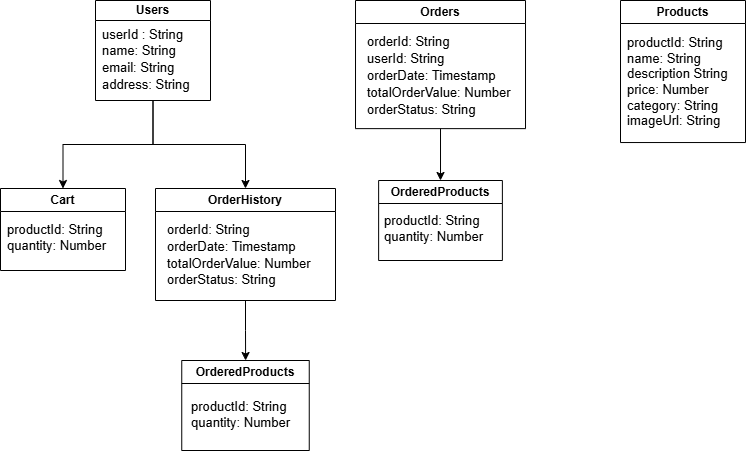

The diagram above was exported from draw.io. Its source (the exported page's mxGraphModel, read from the mxfile embedded in the PNG):
<mxGraphModel dx="1434" dy="780" grid="1" gridSize="10" guides="1" tooltips="1" connect="1" arrows="1" fold="1" page="1" pageScale="1" pageWidth="827" pageHeight="1169" math="0" shadow="0">
  <root>
    <mxCell id="0" />
    <mxCell id="1" parent="0" />
    <mxCell id="80Ww_fEA1RMwWxDdQB8V-4" style="edgeStyle=orthogonalEdgeStyle;rounded=0;orthogonalLoop=1;jettySize=auto;html=1;" parent="1" source="80Ww_fEA1RMwWxDdQB8V-1" target="80Ww_fEA1RMwWxDdQB8V-10" edge="1">
      <mxGeometry relative="1" as="geometry">
        <mxPoint x="185" y="250" as="targetPoint" />
      </mxGeometry>
    </mxCell>
    <mxCell id="80Ww_fEA1RMwWxDdQB8V-14" style="edgeStyle=orthogonalEdgeStyle;rounded=0;orthogonalLoop=1;jettySize=auto;html=1;" parent="1" source="80Ww_fEA1RMwWxDdQB8V-1" target="80Ww_fEA1RMwWxDdQB8V-12" edge="1">
      <mxGeometry relative="1" as="geometry" />
    </mxCell>
    <mxCell id="80Ww_fEA1RMwWxDdQB8V-1" value="Users" style="swimlane;whiteSpace=wrap;html=1;startSize=20;" parent="1" vertex="1">
      <mxGeometry x="135" y="50" width="115" height="100" as="geometry" />
    </mxCell>
    <mxCell id="80Ww_fEA1RMwWxDdQB8V-2" value="userId : String&lt;div style=&quot;font-size: 13px; line-height: 130%;&quot;&gt;name: String&lt;/div&gt;&lt;div style=&quot;font-size: 13px; line-height: 130%;&quot;&gt;email: String&lt;/div&gt;&lt;div style=&quot;font-size: 13px; line-height: 130%;&quot;&gt;address: String&lt;/div&gt;" style="text;html=1;align=left;verticalAlign=middle;resizable=0;points=[];autosize=1;strokeColor=none;fillColor=none;fontSize=13;" parent="80Ww_fEA1RMwWxDdQB8V-1" vertex="1">
      <mxGeometry x="5" y="20" width="110" height="80" as="geometry" />
    </mxCell>
    <mxCell id="80Ww_fEA1RMwWxDdQB8V-10" value="Cart" style="swimlane;whiteSpace=wrap;html=1;startSize=23;" parent="1" vertex="1">
      <mxGeometry x="40" y="238" width="125" height="82" as="geometry" />
    </mxCell>
    <mxCell id="80Ww_fEA1RMwWxDdQB8V-11" value="productId: String&lt;div style=&quot;font-size: 13px; line-height: 130%;&quot;&gt;quantity: Number&lt;/div&gt;" style="text;html=1;align=left;verticalAlign=middle;resizable=0;points=[];autosize=1;strokeColor=none;fillColor=none;fontSize=13;" parent="80Ww_fEA1RMwWxDdQB8V-10" vertex="1">
      <mxGeometry x="5" y="25" width="120" height="50" as="geometry" />
    </mxCell>
    <mxCell id="80Ww_fEA1RMwWxDdQB8V-19" value="" style="edgeStyle=orthogonalEdgeStyle;rounded=0;orthogonalLoop=1;jettySize=auto;html=1;" parent="1" source="80Ww_fEA1RMwWxDdQB8V-12" target="80Ww_fEA1RMwWxDdQB8V-16" edge="1">
      <mxGeometry relative="1" as="geometry" />
    </mxCell>
    <mxCell id="80Ww_fEA1RMwWxDdQB8V-12" value="OrderHistory" style="swimlane;whiteSpace=wrap;html=1;" parent="1" vertex="1">
      <mxGeometry x="195" y="238" width="180" height="112" as="geometry" />
    </mxCell>
    <mxCell id="80Ww_fEA1RMwWxDdQB8V-15" value="&lt;p style=&quot;line-height: 130%;&quot;&gt;&lt;span style=&quot;background-color: initial;&quot;&gt;orderId: String&lt;/span&gt;&lt;br&gt;&lt;span style=&quot;background-color: initial;&quot;&gt;orderDate: Timestamp&lt;/span&gt;&lt;br&gt;&lt;span style=&quot;background-color: initial;&quot;&gt;totalOrderValue: Number&lt;/span&gt;&lt;br&gt;&lt;span style=&quot;background-color: initial;&quot;&gt;orderStatus: String&lt;/span&gt;&lt;/p&gt;" style="text;html=1;align=left;verticalAlign=middle;resizable=0;points=[];autosize=1;strokeColor=none;fillColor=none;fontSize=13;spacing=2;" parent="80Ww_fEA1RMwWxDdQB8V-12" vertex="1">
      <mxGeometry x="10" y="12" width="170" height="110" as="geometry" />
    </mxCell>
    <mxCell id="80Ww_fEA1RMwWxDdQB8V-16" value="OrderedProducts" style="swimlane;whiteSpace=wrap;html=1;" parent="1" vertex="1">
      <mxGeometry x="221.25" y="410" width="127.5" height="90" as="geometry" />
    </mxCell>
    <mxCell id="80Ww_fEA1RMwWxDdQB8V-18" value="productId: String&lt;div style=&quot;line-height: 130%;&quot;&gt;quantity: Number&lt;/div&gt;" style="text;html=1;align=left;verticalAlign=middle;resizable=0;points=[];autosize=1;strokeColor=none;fillColor=none;fontSize=13;" parent="80Ww_fEA1RMwWxDdQB8V-16" vertex="1">
      <mxGeometry x="7.5" y="30" width="120" height="50" as="geometry" />
    </mxCell>
    <mxCell id="bzRY4D_1LP17MZtgMAys-1" style="edgeStyle=orthogonalEdgeStyle;rounded=0;orthogonalLoop=1;jettySize=auto;html=1;" parent="1" source="80Ww_fEA1RMwWxDdQB8V-32" target="80Ww_fEA1RMwWxDdQB8V-38" edge="1">
      <mxGeometry relative="1" as="geometry" />
    </mxCell>
    <mxCell id="80Ww_fEA1RMwWxDdQB8V-32" value="Orders" style="swimlane;whiteSpace=wrap;html=1;" parent="1" vertex="1">
      <mxGeometry x="395.01" y="50" width="170" height="128.13" as="geometry" />
    </mxCell>
    <mxCell id="80Ww_fEA1RMwWxDdQB8V-33" value="&lt;p style=&quot;line-height: 130%;&quot;&gt;&lt;span style=&quot;background-color: initial;&quot;&gt;orderId: String&lt;/span&gt;&lt;br&gt;&lt;span style=&quot;background-color: initial;&quot;&gt;userId: String&lt;/span&gt;&lt;br&gt;&lt;span style=&quot;background-color: initial;&quot;&gt;orderDate: Timestamp&lt;/span&gt;&lt;br&gt;&lt;span style=&quot;background-color: initial;&quot;&gt;totalOrderValue: Number&lt;/span&gt;&lt;br&gt;&lt;span style=&quot;background-color: initial;&quot;&gt;orderStatus: String&lt;/span&gt;&lt;/p&gt;" style="text;html=1;align=left;verticalAlign=middle;resizable=0;points=[];autosize=1;strokeColor=none;fillColor=none;fontSize=13;spacing=2;" parent="80Ww_fEA1RMwWxDdQB8V-32" vertex="1">
      <mxGeometry x="10" y="16.25" width="170" height="120" as="geometry" />
    </mxCell>
    <mxCell id="80Ww_fEA1RMwWxDdQB8V-38" value="OrderedProducts" style="swimlane;whiteSpace=wrap;html=1;" parent="1" vertex="1">
      <mxGeometry x="418.13" y="230" width="123.75" height="80" as="geometry" />
    </mxCell>
    <mxCell id="80Ww_fEA1RMwWxDdQB8V-39" value="productId: String&lt;div style=&quot;line-height: 130%;&quot;&gt;quantity: Number&lt;/div&gt;" style="text;html=1;align=left;verticalAlign=middle;resizable=0;points=[];autosize=1;strokeColor=none;fillColor=none;fontSize=13;" parent="80Ww_fEA1RMwWxDdQB8V-38" vertex="1">
      <mxGeometry x="3.75" y="24" width="120" height="50" as="geometry" />
    </mxCell>
    <mxCell id="80Ww_fEA1RMwWxDdQB8V-44" value="Products" style="swimlane;whiteSpace=wrap;html=1;" parent="1" vertex="1">
      <mxGeometry x="660" y="50" width="125" height="142.04" as="geometry" />
    </mxCell>
    <mxCell id="80Ww_fEA1RMwWxDdQB8V-45" value="&lt;p style=&quot;line-height: 20%;&quot;&gt;productId: String&lt;/p&gt;&lt;p style=&quot;line-height: 20%;&quot;&gt;name: String&lt;/p&gt;&lt;p style=&quot;line-height: 20%;&quot;&gt;description String&lt;/p&gt;&lt;p style=&quot;line-height: 20%;&quot;&gt;price: Number&lt;/p&gt;&lt;p style=&quot;line-height: 20%;&quot;&gt;category: String&lt;/p&gt;&lt;p style=&quot;line-height: 20%;&quot;&gt;imageUrl: String&lt;/p&gt;" style="text;html=1;align=left;verticalAlign=middle;resizable=0;points=[];autosize=1;strokeColor=none;fillColor=none;fontSize=13;spacing=2;" parent="80Ww_fEA1RMwWxDdQB8V-44" vertex="1">
      <mxGeometry x="5" y="22.040000000000003" width="120" height="120" as="geometry" />
    </mxCell>
  </root>
</mxGraphModel>